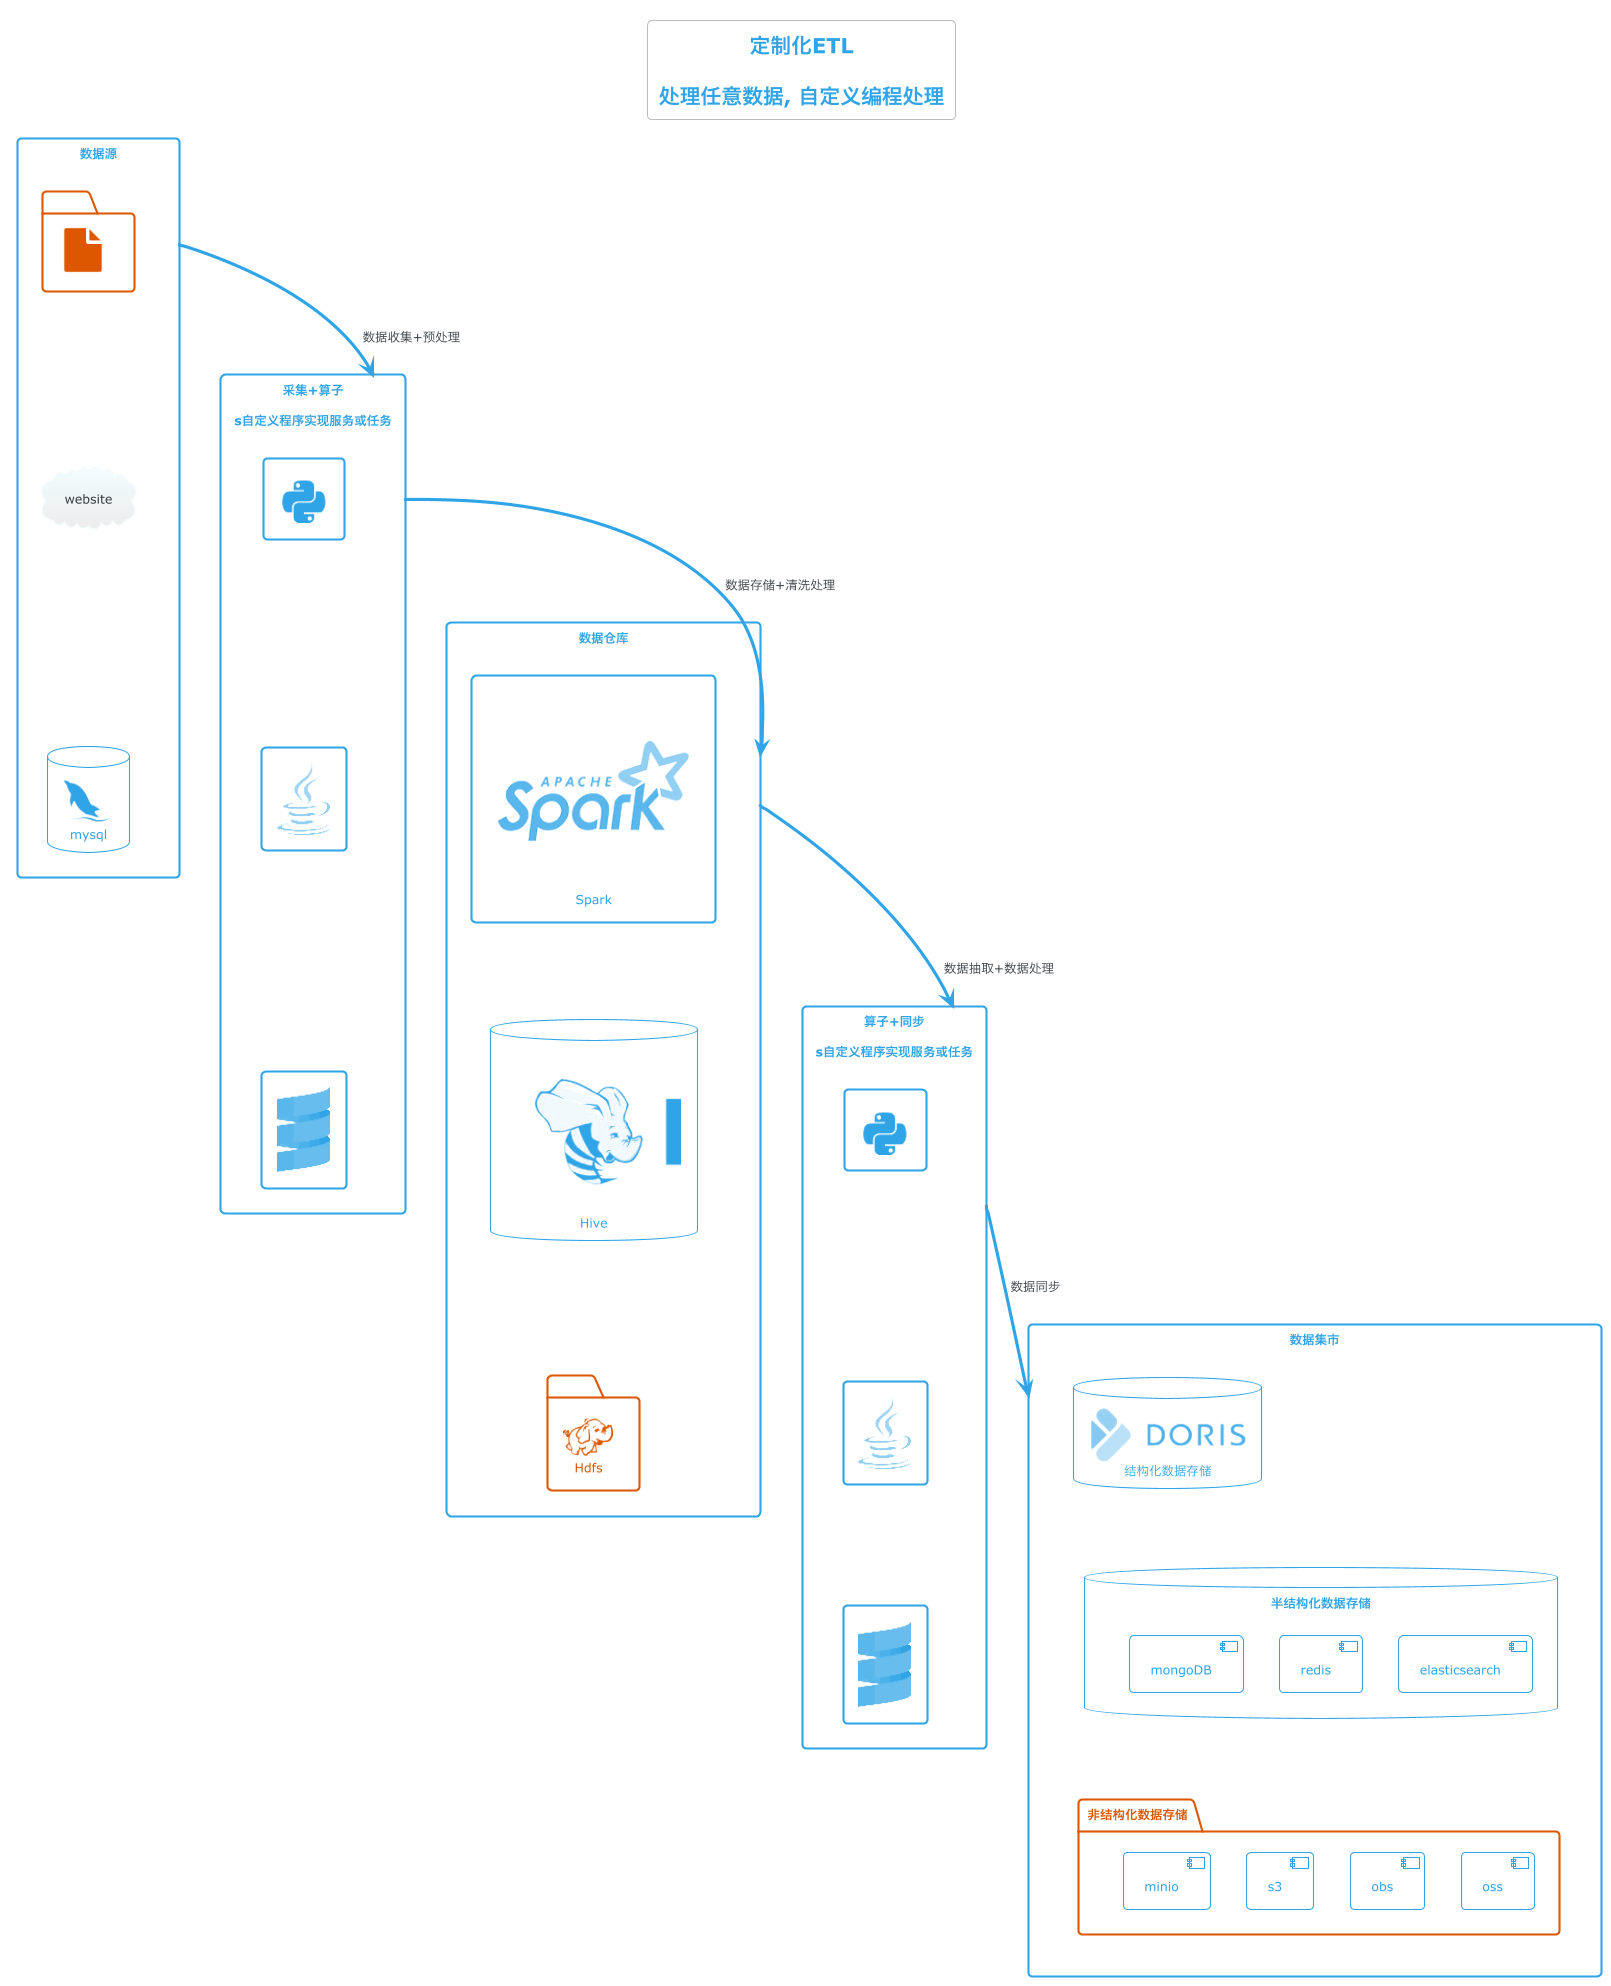

The diagram above was rendered by PlantUML. Its source (embedded in the PNG):
@startuml
!include <archimate/Archimate>
!include <cloudinsight/python>
!include <logos/java>
!include <logos/scala>
!include <logos/kafka>
!include <cloudinsight/hdfs>
!include <cloudinsight/mysql>
!include <cloudinsight/file>
!include <awslib/AWSCommon>
!include <office/Concepts/application_web>
!include <tupadr3/font-awesome-6/warehouse>
!include ../lib/debezium.puml
!include ../lib/flink.puml
!include ../lib/hive.puml
!include ../lib/spark.puml
!include ../lib/doris.puml
!include ../lib/dataX.puml

title "定制化ETL\n\n处理任意数据, 自定义编程处理"

!theme cerulean-outline

left to right direction

rectangle "数据源" as datasource {

    top to bottom direction

    folder "<$file>" as file
    cloud "website" as website
    database "<$mysql>\nmysql" as mysql

    file -[hidden]d-> website
    website -[hidden]d-> mysql
}
rectangle "采集+算子\n\ns自定义程序实现服务或任务" as customSource {
    top to bottom direction

    rectangle "<$python>" as python
    rectangle "<$java>" as java
    rectangle "<$scala>" as scala

    python -[hidden]d-> java
    java -[hidden]d-> scala
}
rectangle "数据仓库" as datawarehouse {
    top to bottom direction

    rectangle "<$spark>\nSpark" as sparkRect
    database "<$hive>\nHive" as hiveRect
    folder "<$hdfs>\nHdfs"  as hdfs

    sparkRect -[hidden]d-> hiveRect
    hiveRect -[hidden]d-> hdfs
}
rectangle "算子+同步\n\ns自定义程序实现服务或任务" as customSink {
    top to bottom direction

    rectangle "<$python>" as python1
    rectangle "<$java>" as java1
    rectangle "<$scala>" as scala1

    python1 -[hidden]d-> java1
    java1 -[hidden]d-> scala1
}
rectangle "数据集市" as datamarket {
    top to bottom direction
    database "<$doris>\n结构化数据存储" as structStorage
    database "半结构化数据存储" as semiStructStorage {
        component "mongoDB" as mongoDB
        component "redis" as redis
        component "elasticsearch" as elasticsearch
        mongoDB -[hidden]r-> redis
        redis -[hidden]r-> elasticsearch
    }
    folder "非结构化数据存储"  as unstructStorage {
        component "minio" as minio
        component "s3" as s3
        component "obs" as obs
        component "oss" as oss
        minio -[hidden]r-> s3
        s3 -[hidden]r-> obs
        obs -[hidden]r-> oss
    }
    structStorage -[hidden]d-> semiStructStorage
    semiStructStorage -[hidden]d-> unstructStorage
}

datasource --> customSource: 数据收集+预处理
customSource --> datawarehouse: 数据存储+清洗处理
datawarehouse --> customSink: 数据抽取+数据处理
customSink --> datamarket: 数据同步

@enduml